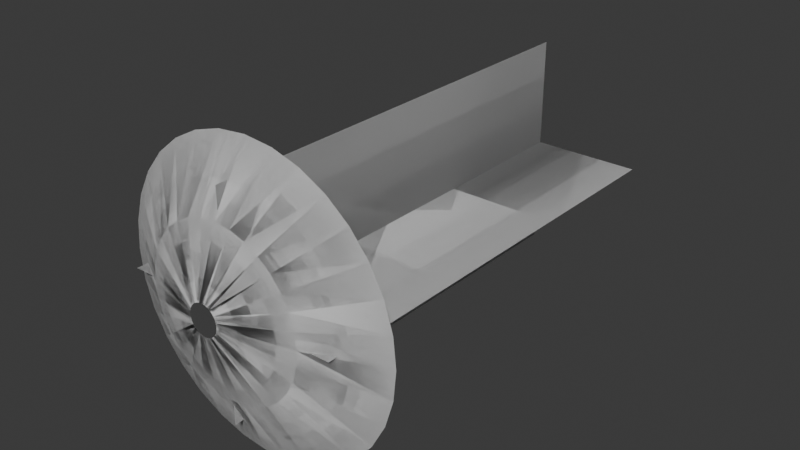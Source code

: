 # Source: mussel.blend  (saved by Blender 4.5.90; exported with 4.5.12 LTS)
import bpy
from mathutils import Matrix  # noqa: F401  (used for matrix-valued properties, if any)

bpy.ops.wm.read_factory_settings(use_empty=True)
scene = bpy.context.scene
scene.name = 'Scene'

# ---- collections
col_collection = bpy.data.collections.new('Collection'); scene.collection.children.link(col_collection)

# ---- world
world_world = bpy.data.worlds.new('World'); scene.world = world_world
world_world.use_nodes = True; world_world.node_tree.nodes.clear()
_N = world_world.node_tree.nodes; _L = world_world.node_tree.links
n0 = _N.new('ShaderNodeOutputWorld'); n0.name = 'World Output'; n0.location = (200, 100)
n1 = _N.new('ShaderNodeBackground'); n1.name = 'Background'; n1.location = (-200, 100)
n1.inputs[0].default_value = (0.05088, 0.05088, 0.05088, 1.0)
_L.new(n1.outputs[0], n0.inputs[0])
n0.is_active_output = True
world_world.color = (0.05088, 0.05088, 0.05088)
world_world.sun_shadow_jitter_overblur = 0.0

# ---- meshes
me_circle = bpy.data.meshes.new('Circle')
me_circle.from_pydata([(0.01298, 1.039, 0.2036), (-0.1821, 1.02, 0.2036), (-0.3697, 0.9633, 0.2036), (-0.5426, 0.8709, 0.2036), (-0.6941, 0.7465, 0.2036), (-0.8185, 0.595, 0.2036), (-0.9109, 0.4221, 0.2036), (-0.9678, 0.2345, 0.2036), (-0.987, 0.03944, 0.2036), (-0.9678, -0.1556, 0.2036), (-0.9109, -0.3432, 0.2036), (-0.8185, -0.5161, 0.2036), (-0.6941, -0.6677, 0.2036), (-0.5426, -0.792, 0.2036), (-0.3697, -0.8844, 0.2036), (-0.1821, -0.9413, 0.2036), (0.01298, -0.9606, 0.2036), (0.2081, -0.9413, 0.2036), (0.3957, -0.8844, 0.2036), (0.5686, -0.792, 0.2036), (0.7201, -0.6677, 0.2036), (0.8445, -0.5161, 0.2036), (0.9369, -0.3432, 0.2036), (0.9938, -0.1556, 0.2036), (1.013, 0.03944, 0.2036), (0.9938, 0.2345, 0.2036), (0.9369, 0.4221, 0.2036), (0.8445, 0.595, 0.2036), (0.7201, 0.7465, 0.2036), (0.5686, 0.8709, 0.2036), (0.3957, 0.9633, 0.2036), (0.2081, 1.02, 0.2036), (-2.404e-07, 0.08017, -0.1571), (-0.0199, 0.07821, -0.1571), (-0.03903, 0.07241, -0.1571), (-0.05666, 0.06299, -0.1571), (-0.07211, 0.0503, -0.1571), (-0.08479, 0.03485, -0.1571), (-0.09422, 0.01722, -0.1571), (-0.1, -0.001912, -0.1571), (-0.102, -0.02181, -0.1571), (-0.1, -0.0417, -0.1571), (-0.09422, -0.06083, -0.1571), (-0.08479, -0.07847, -0.1571), (-0.07211, -0.09392, -0.1571), (-0.05666, -0.1066, -0.1571), (-0.03903, -0.116, -0.1571), (-0.0199, -0.1218, -0.1571), (-2.404e-07, -0.1238, -0.1571), (0.0199, -0.1218, -0.1571), (0.03903, -0.116, -0.1571), (0.05666, -0.1066, -0.1571), (0.07211, -0.09392, -0.1571), (0.08479, -0.07847, -0.1571), (0.09422, -0.06083, -0.1571), (0.1, -0.0417, -0.1571), (0.102, -0.02181, -0.1571), (0.1, -0.001912, -0.1571), (0.09422, 0.01722, -0.1571), (0.08479, 0.03485, -0.1571), (0.07211, 0.0503, -0.1571), (0.05666, 0.06299, -0.1571), (0.03903, 0.07241, -0.1571), (0.0199, 0.07821, -0.1571), (0.4627, 0.3061, -0.0289), (0.3942, 0.3896, -0.0289), (-0.2062, -0.5091, -0.0289), (-0.1029, -0.5404, -0.0289), (-0.1029, 0.5404, -0.0289), (-0.2062, 0.509, -0.0289), (0.3107, 0.4581, -0.0289), (0.004614, -0.551, -0.0289), (-0.3015, 0.4581, -0.0289), (0.2155, 0.509, -0.0289), (0.1121, -0.5404, -0.0289), (-0.385, 0.3896, -0.0289), (0.1121, 0.5404, -0.0289), (0.2155, -0.5091, -0.0289), (-0.4535, 0.3061, -0.0289), (0.004614, 0.551, -0.0289), (0.3107, -0.4582, -0.0289), (-0.5044, 0.2108, -0.0289), (0.3942, -0.3896, -0.0289), (-0.5358, 0.1075, -0.0289), (0.4627, -0.3062, -0.0289), (-0.5464, -3.894e-05, -0.0289), (0.5137, -0.2109, -0.0289), (-0.5358, -0.1075, -0.0289), (0.545, -0.1075, -0.0289), (-0.5044, -0.2109, -0.0289), (0.5556, -3.894e-05, -0.0289), (-0.4535, -0.3062, -0.0289), (0.545, 0.1075, -0.0289), (-0.385, -0.3896, -0.0289), (0.5137, 0.2108, -0.0289), (-0.3015, -0.4582, -0.0289), (0.01298, 1.039, 0.2036), (-0.1821, 1.02, 0.2036), (-0.3697, 0.9633, 0.2036), (-0.5426, 0.8709, 0.2036), (-0.6941, 0.7465, 0.2036), (-0.8185, 0.595, 0.2036), (-0.9109, 0.4221, 0.2036), (-0.9678, 0.2345, 0.2036), (-0.987, 0.03944, 0.2036), (-0.9678, -0.1556, 0.2036), (-0.9109, -0.3432, 0.2036), (-0.8185, -0.5161, 0.2036), (-0.6941, -0.6677, 0.2036), (-0.5426, -0.792, 0.2036), (-0.3697, -0.8844, 0.2036), (-0.1821, -0.9413, 0.2036), (0.01298, -0.9606, 0.2036), (0.2081, -0.9413, 0.2036), (0.3957, -0.8844, 0.2036), (0.5686, -0.792, 0.2036), (0.7201, -0.6677, 0.2036), (0.8445, -0.5161, 0.2036), (0.9369, -0.3432, 0.2036), (0.9938, -0.1556, 0.2036), (1.013, 0.03944, 0.2036), (0.9938, 0.2345, 0.2036), (0.9369, 0.4221, 0.2036), (0.8445, 0.595, 0.2036), (0.7201, 0.7465, 0.2036), (0.5686, 0.8709, 0.2036), (0.3957, 0.9633, 0.2036), (0.2081, 1.02, 0.2036), (-2.404e-07, 0.08017, -0.1571), (-0.0199, 0.07821, -0.1571), (-0.03903, 0.07241, -0.1571), (-0.05666, 0.06299, -0.1571), (-0.07211, 0.0503, -0.1571), (-0.08479, 0.03485, -0.1571), (-0.09422, 0.01722, -0.1571), (-0.1, -0.001912, -0.1571), (-0.102, -0.02181, -0.1571), (-0.1, -0.0417, -0.1571), (-0.09422, -0.06083, -0.1571), (-0.08479, -0.07847, -0.1571), (-0.07211, -0.09392, -0.1571), (-0.05666, -0.1066, -0.1571), (-0.03903, -0.116, -0.1571), (-0.0199, -0.1218, -0.1571), (-2.404e-07, -0.1238, -0.1571), (0.0199, -0.1218, -0.1571), (0.03903, -0.116, -0.1571), (0.05666, -0.1066, -0.1571), (0.07211, -0.09392, -0.1571), (0.08479, -0.07847, -0.1571), (0.09422, -0.06083, -0.1571), (0.1, -0.0417, -0.1571), (0.102, -0.02181, -0.1571), (0.1, -0.001912, -0.1571), (0.09422, 0.01722, -0.1571), (0.08479, 0.03485, -0.1571), (0.07211, 0.0503, -0.1571), (0.05666, 0.06299, -0.1571), (0.03903, 0.07241, -0.1571), (0.0199, 0.07821, -0.1571), (0.4627, 0.3061, -0.0289), (0.3942, 0.3896, -0.0289), (-0.2062, -0.5091, -0.0289), (-0.1029, -0.5404, -0.0289), (-0.1029, 0.5404, -0.0289), (-0.2062, 0.509, -0.0289), (0.3107, 0.4581, -0.0289), (0.004614, -0.551, -0.0289), (-0.3015, 0.4581, -0.0289), (0.2155, 0.509, -0.0289), (0.1121, -0.5404, -0.0289), (-0.385, 0.3896, -0.0289), (0.1121, 0.5404, -0.0289), (0.2155, -0.5091, -0.0289), (-0.4535, 0.3061, -0.0289), (0.004614, 0.551, -0.0289), (0.3107, -0.4582, -0.0289), (-0.5044, 0.2108, -0.0289), (0.3942, -0.3896, -0.0289), (-0.5358, 0.1075, -0.0289), (0.4627, -0.3062, -0.0289), (-0.5464, -3.894e-05, -0.0289), (0.5137, -0.2109, -0.0289), (-0.5358, -0.1075, -0.0289), (0.545, -0.1075, -0.0289), (-0.5044, -0.2109, -0.0289), (0.5556, -3.894e-05, -0.0289), (-0.4535, -0.3062, -0.0289), (0.545, 0.1075, -0.0289), (-0.385, -0.3896, -0.0289), (0.5137, 0.2108, -0.0289), (-0.3015, -0.4582, -0.0289), (0.01298, 1.039, 0.2036), (-0.1821, 1.02, 0.2036), (-0.3697, 0.9633, 0.2036), (-0.5426, 0.8709, 0.2036), (-0.6941, 0.7465, 0.2036), (-0.8185, 0.595, 0.2036), (-0.9109, 0.4221, 0.2036), (-0.9678, 0.2345, 0.2036), (-0.987, 0.03944, 0.2036), (-0.9678, -0.1556, 0.2036), (-0.9109, -0.3432, 0.2036), (-0.8185, -0.5161, 0.2036), (-0.6941, -0.6677, 0.2036), (-0.5426, -0.792, 0.2036), (-0.3697, -0.8844, 0.2036), (-0.1821, -0.9413, 0.2036), (0.01298, -0.9606, 0.2036), (0.2081, -0.9413, 0.2036), (0.3957, -0.8844, 0.2036), (0.5686, -0.792, 0.2036), (0.7201, -0.6677, 0.2036), (0.8445, -0.5161, 0.2036), (0.9369, -0.3432, 0.2036), (0.9938, -0.1556, 0.2036), (1.013, 0.03944, 0.2036), (0.9938, 0.2345, 0.2036), (0.9369, 0.4221, 0.2036), (0.8445, 0.595, 0.2036), (0.7201, 0.7465, 0.2036), (0.5686, 0.8709, 0.2036), (0.3957, 0.9633, 0.2036), (0.2081, 1.02, 0.2036), (-2.404e-07, 0.08017, -0.1571), (-0.0199, 0.07821, -0.1571), (-0.03903, 0.07241, -0.1571), (-0.05666, 0.06299, -0.1571), (-0.07211, 0.0503, -0.1571), (-0.08479, 0.03485, -0.1571), (-0.09422, 0.01722, -0.1571), (-0.1, -0.001912, -0.1571), (-0.102, -0.02181, -0.1571), (-0.1, -0.0417, -0.1571), (-0.09422, -0.06083, -0.1571), (-0.08479, -0.07847, -0.1571), (-0.07211, -0.09392, -0.1571), (-0.05666, -0.1066, -0.1571), (-0.03903, -0.116, -0.1571), (-0.0199, -0.1218, -0.1571), (-2.404e-07, -0.1238, -0.1571), (0.0199, -0.1218, -0.1571), (0.03903, -0.116, -0.1571), (0.05666, -0.1066, -0.1571), (0.07211, -0.09392, -0.1571), (0.08479, -0.07847, -0.1571), (0.09422, -0.06083, -0.1571), (0.1, -0.0417, -0.1571), (0.102, -0.02181, -0.1571), (0.1, -0.001912, -0.1571), (0.09422, 0.01722, -0.1571), (0.08479, 0.03485, -0.1571), (0.07211, 0.0503, -0.1571), (0.05666, 0.06299, -0.1571), (0.03903, 0.07241, -0.1571), (0.0199, 0.07821, -0.1571), (0.4627, 0.3061, -0.0289), (0.3942, 0.3896, -0.0289), (-0.2062, -0.5091, -0.0289), (-0.1029, -0.5404, -0.0289), (-0.1029, 0.5404, -0.0289), (-0.2062, 0.509, -0.0289), (0.3107, 0.4581, -0.0289), (0.004614, -0.551, -0.0289), (-0.3015, 0.4581, -0.0289), (0.2155, 0.509, -0.0289), (0.1121, -0.5404, -0.0289), (-0.385, 0.3896, -0.0289), (0.1121, 0.5404, -0.0289), (0.2155, -0.5091, -0.0289), (-0.4535, 0.3061, -0.0289), (0.004614, 0.551, -0.0289), (0.3107, -0.4582, -0.0289), (-0.5044, 0.2108, -0.0289), (0.3942, -0.3896, -0.0289), (-0.5358, 0.1075, -0.0289), (0.4627, -0.3062, -0.0289), (-0.5464, -3.894e-05, -0.0289), (0.5137, -0.2109, -0.0289), (-0.5358, -0.1075, -0.0289), (0.545, -0.1075, -0.0289), (-0.5044, -0.2109, -0.0289), (0.5556, -3.894e-05, -0.0289), (-0.4535, -0.3062, -0.0289), (0.545, 0.1075, -0.0289), (-0.385, -0.3896, -0.0289), (0.5137, 0.2108, -0.0289), (-0.3015, -0.4582, -0.0289), (0.01298, 1.039, 0.2036), (-0.1821, 1.02, 0.2036), (-0.3697, 0.9633, 0.2036), (-0.5426, 0.8709, 0.2036), (-0.6941, 0.7465, 0.2036), (-0.8185, 0.595, 0.2036), (-0.9109, 0.4221, 0.2036), (-0.9678, 0.2345, 0.2036), (-0.987, 0.03944, 0.2036), (-0.9678, -0.1556, 0.2036), (-0.9109, -0.3432, 0.2036), (-0.8185, -0.5161, 0.2036), (-0.6941, -0.6677, 0.2036), (-0.5426, -0.792, 0.2036), (-0.3697, -0.8844, 0.2036), (-0.1821, -0.9413, 0.2036), (0.01298, -0.9606, 0.2036), (0.2081, -0.9413, 0.2036), (0.3957, -0.8844, 0.2036), (0.5686, -0.792, 0.2036), (0.7201, -0.6677, 0.2036), (0.8445, -0.5161, 0.2036), (0.9369, -0.3432, 0.2036), (0.9938, -0.1556, 0.2036), (1.013, 0.03944, 0.2036), (0.9938, 0.2345, 0.2036), (0.9369, 0.4221, 0.2036), (0.8445, 0.595, 0.2036), (0.7201, 0.7465, 0.2036), (0.5686, 0.8709, 0.2036), (0.3957, 0.9633, 0.2036), (0.2081, 1.02, 0.2036), (-2.682e-07, 0.08017, -0.1571), (-0.0199, 0.07821, -0.1571), (-0.03903, 0.07241, -0.1571), (-0.05666, 0.06299, -0.1571), (-0.07211, 0.0503, -0.1571), (-0.08479, 0.03485, -0.1571), (-0.09422, 0.01722, -0.1571), (-0.1, -0.001912, -0.1571), (-0.102, -0.02181, -0.1571), (-0.1, -0.0417, -0.1571), (-0.09422, -0.06083, -0.1571), (-0.08479, -0.07847, -0.1571), (-0.07211, -0.09392, -0.1571), (-0.05666, -0.1066, -0.1571), (-0.03903, -0.116, -0.1571), (-0.0199, -0.1218, -0.1571), (-2.682e-07, -0.1238, -0.1571), (0.0199, -0.1218, -0.1571), (0.03903, -0.116, -0.1571), (0.05666, -0.1066, -0.1571), (0.07211, -0.09392, -0.1571), (0.08479, -0.07847, -0.1571), (0.09422, -0.06083, -0.1571), (0.1, -0.0417, -0.1571), (0.102, -0.02181, -0.1571), (0.1, -0.001912, -0.1571), (0.09422, 0.01722, -0.1571), (0.08479, 0.03485, -0.1571), (0.07211, 0.0503, -0.1571), (0.05666, 0.06299, -0.1571), (0.03903, 0.07241, -0.1571), (0.0199, 0.07821, -0.1571), (0.4627, 0.3061, -0.0289), (0.3942, 0.3896, -0.0289), (-0.2062, -0.5091, -0.0289), (-0.1029, -0.5404, -0.0289), (-0.1029, 0.5404, -0.0289), (-0.2062, 0.509, -0.0289), (0.3107, 0.4581, -0.0289), (0.004614, -0.551, -0.0289), (-0.3015, 0.4581, -0.0289), (0.2155, 0.509, -0.0289), (0.1121, -0.5404, -0.0289), (-0.385, 0.3896, -0.0289), (0.1121, 0.5404, -0.0289), (0.2155, -0.5091, -0.0289), (-0.4535, 0.3061, -0.0289), (0.004614, 0.551, -0.0289), (0.3107, -0.4582, -0.0289), (-0.5044, 0.2108, -0.0289), (0.3942, -0.3896, -0.0289), (-0.5358, 0.1075, -0.0289), (0.4627, -0.3062, -0.0289), (-0.5464, -3.892e-05, -0.0289), (0.5137, -0.2109, -0.0289), (-0.5358, -0.1075, -0.0289), (0.545, -0.1075, -0.0289), (-0.5044, -0.2109, -0.0289), (0.5556, -3.892e-05, -0.0289), (-0.4535, -0.3062, -0.0289), (0.545, 0.1075, -0.0289), (-0.385, -0.3896, -0.0289), (0.5137, 0.2108, -0.0289), (-0.3015, -0.4582, -0.0289), (0.01298, 1.039, 0.2036), (-0.1821, 1.02, 0.2036), (-0.3697, 0.9633, 0.2036), (-0.5426, 0.8709, 0.2036), (-0.6941, 0.7465, 0.2036), (-0.8185, 0.595, 0.2036), (-0.9109, 0.4221, 0.2036), (-0.9678, 0.2345, 0.2036), (-0.987, 0.03944, 0.2036), (-0.9678, -0.1556, 0.2036), (-0.9109, -0.3432, 0.2036), (-0.8185, -0.5161, 0.2036), (-0.6941, -0.6677, 0.2036), (-0.5426, -0.792, 0.2036), (-0.3697, -0.8844, 0.2036), (-0.1821, -0.9413, 0.2036), (0.01298, -0.9606, 0.2036), (0.2081, -0.9413, 0.2036), (0.3957, -0.8844, 0.2036), (0.5686, -0.792, 0.2036), (0.7201, -0.6677, 0.2036), (0.8445, -0.5161, 0.2036), (0.9369, -0.3432, 0.2036), (0.9938, -0.1556, 0.2036), (1.013, 0.03944, 0.2036), (0.9938, 0.2345, 0.2036), (0.9369, 0.4221, 0.2036), (0.8445, 0.595, 0.2036), (0.7201, 0.7465, 0.2036), (0.5686, 0.8709, 0.2036), (0.3957, 0.9633, 0.2036), (0.2081, 1.02, 0.2036), (-2.682e-07, 0.08017, -0.1571), (-0.0199, 0.07821, -0.1571), (-0.03903, 0.07241, -0.1571), (-0.05666, 0.06299, -0.1571), (-0.07211, 0.0503, -0.1571), (-0.08479, 0.03485, -0.1571), (-0.09422, 0.01722, -0.1571), (-0.1, -0.001912, -0.1571), (-0.102, -0.02181, -0.1571), (-0.1, -0.0417, -0.1571), (-0.09422, -0.06083, -0.1571), (-0.08479, -0.07847, -0.1571), (-0.07211, -0.09392, -0.1571), (-0.05666, -0.1066, -0.1571), (-0.03903, -0.116, -0.1571), (-0.0199, -0.1218, -0.1571), (-2.682e-07, -0.1238, -0.1571), (0.0199, -0.1218, -0.1571), (0.03903, -0.116, -0.1571), (0.05666, -0.1066, -0.1571), (0.07211, -0.09392, -0.1571), (0.08479, -0.07847, -0.1571), (0.09422, -0.06083, -0.1571), (0.1, -0.0417, -0.1571), (0.102, -0.02181, -0.1571), (0.1, -0.001912, -0.1571), (0.09422, 0.01722, -0.1571), (0.08479, 0.03485, -0.1571), (0.07211, 0.0503, -0.1571), (0.05666, 0.06299, -0.1571), (0.03903, 0.07241, -0.1571), (0.0199, 0.07821, -0.1571), (0.4627, 0.3061, -0.0289), (0.3942, 0.3896, -0.0289), (-0.2062, -0.5091, -0.0289), (-0.1029, -0.5404, -0.0289), (-0.1029, 0.5404, -0.0289), (-0.2062, 0.509, -0.0289), (0.3107, 0.4581, -0.0289), (0.004614, -0.551, -0.0289), (-0.3015, 0.4581, -0.0289), (0.2155, 0.509, -0.0289), (0.1121, -0.5404, -0.0289), (-0.385, 0.3896, -0.0289), (0.1121, 0.5404, -0.0289), (0.2155, -0.5091, -0.0289), (-0.4535, 0.3061, -0.0289), (0.004614, 0.551, -0.0289), (0.3107, -0.4582, -0.0289), (-0.5044, 0.2108, -0.0289), (0.3942, -0.3896, -0.0289), (-0.5358, 0.1075, -0.0289), (0.4627, -0.3062, -0.0289), (-0.5464, -3.892e-05, -0.0289), (0.5137, -0.2109, -0.0289), (-0.5358, -0.1075, -0.0289), (0.545, -0.1075, -0.0289), (-0.5044, -0.2109, -0.0289), (0.5556, -3.892e-05, -0.0289), (-0.4535, -0.3062, -0.0289), (0.545, 0.1075, -0.0289), (-0.385, -0.3896, -0.0289), (0.5137, 0.2108, -0.0289), (-0.3015, -0.4582, -0.0289), (0.01298, 1.039, 0.2036), (-0.1821, 1.02, 0.2036), (-0.3697, 0.9633, 0.2036), (-0.5426, 0.8709, 0.2036), (-0.6941, 0.7465, 0.2036), (-0.8185, 0.595, 0.2036), (-0.9109, 0.4221, 0.2036), (-0.9678, 0.2345, 0.2036), (-0.987, 0.03944, 0.2036), (-0.9678, -0.1556, 0.2036), (-0.9109, -0.3432, 0.2036), (-0.8185, -0.5161, 0.2036), (-0.6941, -0.6677, 0.2036), (-0.5426, -0.792, 0.2036), (-0.3697, -0.8844, 0.2036), (-0.1821, -0.9413, 0.2036), (0.01298, -0.9606, 0.2036), (0.2081, -0.9413, 0.2036), (0.3957, -0.8844, 0.2036), (0.5686, -0.792, 0.2036), (0.7201, -0.6677, 0.2036), (0.8445, -0.5161, 0.2036), (0.9369, -0.3432, 0.2036), (0.9938, -0.1556, 0.2036), (1.013, 0.03944, 0.2036), (0.9938, 0.2345, 0.2036), (0.9369, 0.4221, 0.2036), (0.8445, 0.595, 0.2036), (0.7201, 0.7465, 0.2036), (0.5686, 0.8709, 0.2036), (0.3957, 0.9633, 0.2036), (0.2081, 1.02, 0.2036), (-2.682e-07, 0.08017, -0.1571), (-0.0199, 0.07821, -0.1571), (-0.03903, 0.07241, -0.1571), (-0.05666, 0.06299, -0.1571), (-0.07211, 0.0503, -0.1571), (-0.08479, 0.03485, -0.1571), (-0.09422, 0.01722, -0.1571), (-0.1, -0.001912, -0.1571), (-0.102, -0.02181, -0.1571), (-0.1, -0.0417, -0.1571), (-0.09422, -0.06083, -0.1571), (-0.08479, -0.07847, -0.1571), (-0.07211, -0.09392, -0.1571), (-0.05666, -0.1066, -0.1571), (-0.03903, -0.116, -0.1571), (-0.0199, -0.1218, -0.1571), (-2.682e-07, -0.1238, -0.1571), (0.0199, -0.1218, -0.1571), (0.03903, -0.116, -0.1571), (0.05666, -0.1066, -0.1571), (0.07211, -0.09392, -0.1571), (0.08479, -0.07847, -0.1571), (0.09422, -0.06083, -0.1571), (0.1, -0.0417, -0.1571), (0.102, -0.02181, -0.1571), (0.1, -0.001912, -0.1571), (0.09422, 0.01722, -0.1571), (0.08479, 0.03485, -0.1571), (0.07211, 0.0503, -0.1571), (0.05666, 0.06299, -0.1571), (0.03903, 0.07241, -0.1571), (0.0199, 0.07821, -0.1571), (0.4627, 0.3061, -0.0289), (0.3942, 0.3896, -0.0289), (-0.2062, -0.5091, -0.0289), (-0.1029, -0.5404, -0.0289), (-0.1029, 0.5404, -0.0289), (-0.2062, 0.509, -0.0289), (0.3107, 0.4581, -0.0289), (0.004614, -0.551, -0.0289), (-0.3015, 0.4581, -0.0289), (0.2155, 0.509, -0.0289), (0.1121, -0.5404, -0.0289), (-0.385, 0.3896, -0.0289), (0.1121, 0.5404, -0.0289), (0.2155, -0.5091, -0.0289), (-0.4535, 0.3061, -0.0289), (0.004614, 0.551, -0.0289), (0.3107, -0.4582, -0.0289), (-0.5044, 0.2108, -0.0289), (0.3942, -0.3896, -0.0289), (-0.5358, 0.1075, -0.0289), (0.4627, -0.3062, -0.0289), (-0.5464, -3.892e-05, -0.0289), (0.5137, -0.2109, -0.0289), (-0.5358, -0.1075, -0.0289), (0.545, -0.1075, -0.0289), (-0.5044, -0.2109, -0.0289), (0.5556, -3.892e-05, -0.0289), (-0.4535, -0.3062, -0.0289), (0.545, 0.1075, -0.0289), (-0.385, -0.3896, -0.0289), (0.5137, 0.2108, -0.0289), (-0.3015, -0.4582, -0.0289)], [], [(65, 64, 59, 60), (67, 66, 46, 47), (69, 68, 33, 34), (70, 65, 60, 61), (71, 67, 47, 48), (72, 69, 34, 35), (73, 70, 61, 62), (74, 71, 48, 49), (75, 72, 35, 36), (76, 73, 62, 63), (77, 74, 49, 50), (78, 75, 36, 37), (79, 76, 63, 32), (80, 77, 50, 51), (81, 78, 37, 38), (82, 80, 51, 52), (83, 81, 38, 39), (84, 82, 52, 53), (85, 83, 39, 40), (86, 84, 53, 54), (87, 85, 40, 41), (88, 86, 54, 55), (89, 87, 41, 42), (90, 88, 55, 56), (91, 89, 42, 43), (92, 90, 56, 57), (93, 91, 43, 44), (94, 92, 57, 58), (95, 93, 44, 45), (64, 94, 58, 59), (66, 95, 45, 46), (68, 79, 32, 33), (1, 0, 79, 68), (14, 13, 95, 66), (27, 26, 94, 64), (13, 12, 93, 95), (26, 25, 92, 94), (12, 11, 91, 93), (25, 24, 90, 92), (11, 10, 89, 91), (24, 23, 88, 90), (10, 9, 87, 89), (23, 22, 86, 88), (9, 8, 85, 87), (22, 21, 84, 86), (8, 7, 83, 85), (21, 20, 82, 84), (7, 6, 81, 83), (20, 19, 80, 82), (6, 5, 78, 81), (19, 18, 77, 80), (0, 31, 76, 79), (5, 4, 75, 78), (18, 17, 74, 77), (31, 30, 73, 76), (4, 3, 72, 75), (17, 16, 71, 74), (30, 29, 70, 73), (3, 2, 69, 72), (16, 15, 67, 71), (29, 28, 65, 70), (2, 1, 68, 69), (15, 14, 66, 67), (28, 27, 64, 65), (161, 160, 155, 156), (163, 162, 142, 143), (165, 164, 129, 130), (166, 161, 156, 157), (167, 163, 143, 144), (168, 165, 130, 131), (169, 166, 157, 158), (170, 167, 144, 145), (171, 168, 131, 132), (172, 169, 158, 159), (173, 170, 145, 146), (174, 171, 132, 133), (175, 172, 159, 128), (176, 173, 146, 147), (177, 174, 133, 134), (178, 176, 147, 148), (179, 177, 134, 135), (180, 178, 148, 149), (181, 179, 135, 136), (182, 180, 149, 150), (183, 181, 136, 137), (184, 182, 150, 151), (185, 183, 137, 138), (186, 184, 151, 152), (187, 185, 138, 139), (188, 186, 152, 153), (189, 187, 139, 140), (190, 188, 153, 154), (191, 189, 140, 141), (160, 190, 154, 155), (162, 191, 141, 142), (164, 175, 128, 129), (97, 96, 175, 164), (110, 109, 191, 162), (123, 122, 190, 160), (109, 108, 189, 191), (122, 121, 188, 190), (108, 107, 187, 189), (121, 120, 186, 188), (107, 106, 185, 187), (120, 119, 184, 186), (106, 105, 183, 185), (119, 118, 182, 184), (105, 104, 181, 183), (118, 117, 180, 182), (104, 103, 179, 181), (117, 116, 178, 180), (103, 102, 177, 179), (116, 115, 176, 178), (102, 101, 174, 177), (115, 114, 173, 176), (96, 127, 172, 175), (101, 100, 171, 174), (114, 113, 170, 173), (127, 126, 169, 172), (100, 99, 168, 171), (113, 112, 167, 170), (126, 125, 166, 169), (99, 98, 165, 168), (112, 111, 163, 167), (125, 124, 161, 166), (98, 97, 164, 165), (111, 110, 162, 163), (124, 123, 160, 161), (257, 256, 251, 252), (259, 258, 238, 239), (261, 260, 225, 226), (262, 257, 252, 253), (263, 259, 239, 240), (264, 261, 226, 227), (265, 262, 253, 254), (266, 263, 240, 241), (267, 264, 227, 228), (268, 265, 254, 255), (269, 266, 241, 242), (270, 267, 228, 229), (271, 268, 255, 224), (272, 269, 242, 243), (273, 270, 229, 230), (274, 272, 243, 244), (275, 273, 230, 231), (276, 274, 244, 245), (277, 275, 231, 232), (278, 276, 245, 246), (279, 277, 232, 233), (280, 278, 246, 247), (281, 279, 233, 234), (282, 280, 247, 248), (283, 281, 234, 235), (284, 282, 248, 249), (285, 283, 235, 236), (286, 284, 249, 250), (287, 285, 236, 237), (256, 286, 250, 251), (258, 287, 237, 238), (260, 271, 224, 225), (193, 192, 271, 260), (206, 205, 287, 258), (219, 218, 286, 256), (205, 204, 285, 287), (218, 217, 284, 286), (204, 203, 283, 285), (217, 216, 282, 284), (203, 202, 281, 283), (216, 215, 280, 282), (202, 201, 279, 281), (215, 214, 278, 280), (201, 200, 277, 279), (214, 213, 276, 278), (200, 199, 275, 277), (213, 212, 274, 276), (199, 198, 273, 275), (212, 211, 272, 274), (198, 197, 270, 273), (211, 210, 269, 272), (192, 223, 268, 271), (197, 196, 267, 270), (210, 209, 266, 269), (223, 222, 265, 268), (196, 195, 264, 267), (209, 208, 263, 266), (222, 221, 262, 265), (195, 194, 261, 264), (208, 207, 259, 263), (221, 220, 257, 262), (194, 193, 260, 261), (207, 206, 258, 259), (220, 219, 256, 257), (353, 348, 347, 352), (355, 335, 334, 354), (357, 322, 321, 356), (358, 349, 348, 353), (359, 336, 335, 355), (360, 323, 322, 357), (361, 350, 349, 358), (362, 337, 336, 359), (363, 324, 323, 360), (364, 351, 350, 361), (365, 338, 337, 362), (366, 325, 324, 363), (367, 320, 351, 364), (368, 339, 338, 365), (369, 326, 325, 366), (370, 340, 339, 368), (371, 327, 326, 369), (372, 341, 340, 370), (373, 328, 327, 371), (374, 342, 341, 372), (375, 329, 328, 373), (376, 343, 342, 374), (377, 330, 329, 375), (378, 344, 343, 376), (379, 331, 330, 377), (380, 345, 344, 378), (381, 332, 331, 379), (382, 346, 345, 380), (383, 333, 332, 381), (352, 347, 346, 382), (354, 334, 333, 383), (356, 321, 320, 367), (289, 356, 367, 288), (302, 354, 383, 301), (315, 352, 382, 314), (301, 383, 381, 300), (314, 382, 380, 313), (300, 381, 379, 299), (313, 380, 378, 312), (299, 379, 377, 298), (312, 378, 376, 311), (298, 377, 375, 297), (311, 376, 374, 310), (297, 375, 373, 296), (310, 374, 372, 309), (296, 373, 371, 295), (309, 372, 370, 308), (295, 371, 369, 294), (308, 370, 368, 307), (294, 369, 366, 293), (307, 368, 365, 306), (288, 367, 364, 319), (293, 366, 363, 292), (306, 365, 362, 305), (319, 364, 361, 318), (292, 363, 360, 291), (305, 362, 359, 304), (318, 361, 358, 317), (291, 360, 357, 290), (304, 359, 355, 303), (317, 358, 353, 316), (290, 357, 356, 289), (303, 355, 354, 302), (316, 353, 352, 315), (449, 444, 443, 448), (451, 431, 430, 450), (453, 418, 417, 452), (454, 445, 444, 449), (455, 432, 431, 451), (456, 419, 418, 453), (457, 446, 445, 454), (458, 433, 432, 455), (459, 420, 419, 456), (460, 447, 446, 457), (461, 434, 433, 458), (462, 421, 420, 459), (463, 416, 447, 460), (464, 435, 434, 461), (465, 422, 421, 462), (466, 436, 435, 464), (467, 423, 422, 465), (468, 437, 436, 466), (469, 424, 423, 467), (470, 438, 437, 468), (471, 425, 424, 469), (472, 439, 438, 470), (473, 426, 425, 471), (474, 440, 439, 472), (475, 427, 426, 473), (476, 441, 440, 474), (477, 428, 427, 475), (478, 442, 441, 476), (479, 429, 428, 477), (448, 443, 442, 478), (450, 430, 429, 479), (452, 417, 416, 463), (385, 452, 463, 384), (398, 450, 479, 397), (411, 448, 478, 410), (397, 479, 477, 396), (410, 478, 476, 409), (396, 477, 475, 395), (409, 476, 474, 408), (395, 475, 473, 394), (408, 474, 472, 407), (394, 473, 471, 393), (407, 472, 470, 406), (393, 471, 469, 392), (406, 470, 468, 405), (392, 469, 467, 391), (405, 468, 466, 404), (391, 467, 465, 390), (404, 466, 464, 403), (390, 465, 462, 389), (403, 464, 461, 402), (384, 463, 460, 415), (389, 462, 459, 388), (402, 461, 458, 401), (415, 460, 457, 414), (388, 459, 456, 387), (401, 458, 455, 400), (414, 457, 454, 413), (387, 456, 453, 386), (400, 455, 451, 399), (413, 454, 449, 412), (386, 453, 452, 385), (399, 451, 450, 398), (412, 449, 448, 411), (545, 540, 539, 544), (547, 527, 526, 546), (549, 514, 513, 548), (550, 541, 540, 545), (551, 528, 527, 547), (552, 515, 514, 549), (553, 542, 541, 550), (554, 529, 528, 551), (555, 516, 515, 552), (556, 543, 542, 553), (557, 530, 529, 554), (558, 517, 516, 555), (559, 512, 543, 556), (560, 531, 530, 557), (561, 518, 517, 558), (562, 532, 531, 560), (563, 519, 518, 561), (564, 533, 532, 562), (565, 520, 519, 563), (566, 534, 533, 564), (567, 521, 520, 565), (568, 535, 534, 566), (569, 522, 521, 567), (570, 536, 535, 568), (571, 523, 522, 569), (572, 537, 536, 570), (573, 524, 523, 571), (574, 538, 537, 572), (575, 525, 524, 573), (544, 539, 538, 574), (546, 526, 525, 575), (548, 513, 512, 559), (481, 548, 559, 480), (494, 546, 575, 493), (507, 544, 574, 506), (493, 575, 573, 492), (506, 574, 572, 505), (492, 573, 571, 491), (505, 572, 570, 504), (491, 571, 569, 490), (504, 570, 568, 503), (490, 569, 567, 489), (503, 568, 566, 502), (489, 567, 565, 488), (502, 566, 564, 501), (488, 565, 563, 487), (501, 564, 562, 500), (487, 563, 561, 486), (500, 562, 560, 499), (486, 561, 558, 485), (499, 560, 557, 498), (480, 559, 556, 511), (485, 558, 555, 484), (498, 557, 554, 497), (511, 556, 553, 510), (484, 555, 552, 483), (497, 554, 551, 496), (510, 553, 550, 509), (483, 552, 549, 482), (496, 551, 547, 495), (509, 550, 545, 508), (482, 549, 548, 481), (495, 547, 546, 494), (508, 545, 544, 507)])
me_circle.polygons.foreach_set('use_smooth', [True] * 384)
_uv = me_circle.uv_layers.new(name='UVMap')
_uv.uv.foreach_set('vector', [0.1878, 0.5043, 0.219, 0.5038, 0.2126, 0.00389, 0.1814, 0.004317, 0.5937, 0.4987, 0.6249, 0.4983, 0.6185, -0.00167, 0.5872, -0.001242, 0.0004836, 0.5068, 0.0317, 0.5064, 0.02529, 0.006456, -0.005928, 0.006883, 0.1566, 0.5047, 0.1878, 0.5043, 0.1814, 0.004317, 0.1502, 0.004745, 0.5624, 0.4991, 0.5937, 0.4987, 0.5872, -0.001242, 0.556, -0.0008144, 0.9683, 0.4936, 0.9995, 0.4932, 0.9931, -0.006801, 0.9619, -0.006374, 0.1254, 0.5051, 0.1566, 0.5047, 0.1502, 0.004745, 0.119, 0.005173, 0.5312, 0.4996, 0.5624, 0.4991, 0.556, -0.0008144, 0.5248, -0.0003867, 0.9371, 0.494, 0.9683, 0.4936, 0.9619, -0.006374, 0.9307, -0.005946, 0.09414, 0.5056, 0.1254, 0.5051, 0.119, 0.005173, 0.08773, 0.0056, 0.5, 0.5, 0.5312, 0.4996, 0.5248, -0.0003867, 0.4936, 4.089e-05, 0.9059, 0.4944, 0.9371, 0.494, 0.9307, -0.005946, 0.8994, -0.005518, 0.06292, 0.506, 0.09414, 0.5056, 0.08773, 0.0056, 0.05651, 0.006028, 0.4688, 0.5004, 0.5, 0.5, 0.4936, 4.089e-05, 0.4624, 0.0004686, 0.8746, 0.4949, 0.9059, 0.4944, 0.8994, -0.005518, 0.8682, -0.005091, 0.4376, 0.5009, 0.4688, 0.5004, 0.4624, 0.0004686, 0.4311, 0.0008962, 0.8434, 0.4953, 0.8746, 0.4949, 0.8682, -0.005091, 0.837, -0.004663, 0.4063, 0.5013, 0.4376, 0.5009, 0.4311, 0.0008962, 0.3999, 0.001324, 0.8122, 0.4957, 0.8434, 0.4953, 0.837, -0.004663, 0.8058, -0.004236, 0.3751, 0.5017, 0.4063, 0.5013, 0.3999, 0.001324, 0.3687, 0.001752, 0.781, 0.4962, 0.8122, 0.4957, 0.8058, -0.004236, 0.7746, -0.003808, 0.3439, 0.5021, 0.3751, 0.5017, 0.3687, 0.001752, 0.3375, 0.002179, 0.7498, 0.4966, 0.781, 0.4962, 0.7746, -0.003808, 0.7433, -0.00338, 0.3127, 0.5026, 0.3439, 0.5021, 0.3375, 0.002179, 0.3063, 0.002607, 0.7185, 0.497, 0.7498, 0.4966, 0.7433, -0.00338, 0.7121, -0.002953, 0.2815, 0.503, 0.3127, 0.5026, 0.3063, 0.002607, 0.275, 0.003034, 0.6873, 0.4974, 0.7185, 0.497, 0.7121, -0.002953, 0.6809, -0.002525, 0.2502, 0.5034, 0.2815, 0.503, 0.275, 0.003034, 0.2438, 0.003462, 0.6561, 0.4979, 0.6873, 0.4974, 0.6809, -0.002525, 0.6497, -0.002097, 0.219, 0.5038, 0.2502, 0.5034, 0.2438, 0.003462, 0.2126, 0.00389, 0.6249, 0.4983, 0.6561, 0.4979, 0.6497, -0.002097, 0.6185, -0.00167, 0.0317, 0.5064, 0.06292, 0.506, 0.05651, 0.006028, 0.02529, 0.006456, 0.03811, 1.006, 0.06933, 1.006, 0.06292, 0.506, 0.0317, 0.5064, 0.6313, 0.9982, 0.6625, 0.9978, 0.6561, 0.4979, 0.6249, 0.4983, 0.2254, 1.004, 0.2567, 1.003, 0.2502, 0.5034, 0.219, 0.5038, 0.6625, 0.9978, 0.6937, 0.9974, 0.6873, 0.4974, 0.6561, 0.4979, 0.2567, 1.003, 0.2879, 1.003, 0.2815, 0.503, 0.2502, 0.5034, 0.6937, 0.9974, 0.725, 0.997, 0.7185, 0.497, 0.6873, 0.4974, 0.2879, 1.003, 0.3191, 1.003, 0.3127, 0.5026, 0.2815, 0.503, 0.725, 0.997, 0.7562, 0.9965, 0.7498, 0.4966, 0.7185, 0.497, 0.3191, 1.003, 0.3503, 1.002, 0.3439, 0.5021, 0.3127, 0.5026, 0.7562, 0.9965, 0.7874, 0.9961, 0.781, 0.4962, 0.7498, 0.4966, 0.3503, 1.002, 0.3815, 1.002, 0.3751, 0.5017, 0.3439, 0.5021, 0.7874, 0.9961, 0.8186, 0.9957, 0.8122, 0.4957, 0.781, 0.4962, 0.3815, 1.002, 0.4128, 1.001, 0.4063, 0.5013, 0.3751, 0.5017, 0.8186, 0.9957, 0.8498, 0.9953, 0.8434, 0.4953, 0.8122, 0.4957, 0.4128, 1.001, 0.444, 1.001, 0.4376, 0.5009, 0.4063, 0.5013, 0.8498, 0.9953, 0.881, 0.9948, 0.8746, 0.4949, 0.8434, 0.4953, 0.444, 1.001, 0.4752, 1.0, 0.4688, 0.5004, 0.4376, 0.5009, 0.881, 0.9948, 0.9123, 0.9944, 0.9059, 0.4944, 0.8746, 0.4949, 0.4752, 1.0, 0.5064, 1.0, 0.5, 0.5, 0.4688, 0.5004, 0.06933, 1.006, 0.1006, 1.006, 0.09414, 0.5056, 0.06292, 0.506, 0.9123, 0.9944, 0.9435, 0.994, 0.9371, 0.494, 0.9059, 0.4944, 0.5064, 1.0, 0.5376, 0.9995, 0.5312, 0.4996, 0.5, 0.5, 0.1006, 1.006, 0.1318, 1.005, 0.1254, 0.5051, 0.09414, 0.5056, 0.9435, 0.994, 0.9747, 0.9935, 0.9683, 0.4936, 0.9371, 0.494, 0.5376, 0.9995, 0.5689, 0.9991, 0.5624, 0.4991, 0.5312, 0.4996, 0.1318, 1.005, 0.163, 1.005, 0.1566, 0.5047, 0.1254, 0.5051, 0.9747, 0.9935, 1.006, 0.9931, 0.9995, 0.4932, 0.9683, 0.4936, 0.5689, 0.9991, 0.6001, 0.9987, 0.5937, 0.4987, 0.5624, 0.4991, 0.163, 1.005, 0.1942, 1.004, 0.1878, 0.5043, 0.1566, 0.5047, 0.006895, 1.007, 0.03811, 1.006, 0.0317, 0.5064, 0.0004836, 0.5068, 0.6001, 0.9987, 0.6313, 0.9982, 0.6249, 0.4983, 0.5937, 0.4987, 0.1942, 1.004, 0.2254, 1.004, 0.219, 0.5038, 0.1878, 0.5043, 0.1878, 0.5043, 0.219, 0.5038, 0.2126, 0.00389, 0.1814, 0.004317, 0.5937, 0.4987, 0.6249, 0.4983, 0.6185, -0.00167, 0.5872, -0.001242, 0.0004836, 0.5068, 0.0317, 0.5064, 0.02529, 0.006456, -0.005928, 0.006883, 0.1566, 0.5047, 0.1878, 0.5043, 0.1814, 0.004317, 0.1502, 0.004745, 0.5624, 0.4991, 0.5937, 0.4987, 0.5872, -0.001242, 0.556, -0.0008144, 0.9683, 0.4936, 0.9995, 0.4932, 0.9931, -0.006801, 0.9619, -0.006374, 0.1254, 0.5051, 0.1566, 0.5047, 0.1502, 0.004745, 0.119, 0.005173, 0.5312, 0.4996, 0.5624, 0.4991, 0.556, -0.0008144, 0.5248, -0.0003867, 0.9371, 0.494, 0.9683, 0.4936, 0.9619, -0.006374, 0.9307, -0.005946, 0.09414, 0.5056, 0.1254, 0.5051, 0.119, 0.005173, 0.08773, 0.0056, 0.5, 0.5, 0.5312, 0.4996, 0.5248, -0.0003867, 0.4936, 4.089e-05, 0.9059, 0.4944, 0.9371, 0.494, 0.9307, -0.005946, 0.8994, -0.005518, 0.06292, 0.506, 0.09414, 0.5056, 0.08773, 0.0056, 0.05651, 0.006028, 0.4688, 0.5004, 0.5, 0.5, 0.4936, 4.089e-05, 0.4624, 0.0004686, 0.8746, 0.4949, 0.9059, 0.4944, 0.8994, -0.005518, 0.8682, -0.005091, 0.4376, 0.5009, 0.4688, 0.5004, 0.4624, 0.0004686, 0.4311, 0.0008962, 0.8434, 0.4953, 0.8746, 0.4949, 0.8682, -0.005091, 0.837, -0.004663, 0.4063, 0.5013, 0.4376, 0.5009, 0.4311, 0.0008962, 0.3999, 0.001324, 0.8122, 0.4957, 0.8434, 0.4953, 0.837, -0.004663, 0.8058, -0.004236, 0.3751, 0.5017, 0.4063, 0.5013, 0.3999, 0.001324, 0.3687, 0.001752, 0.781, 0.4962, 0.8122, 0.4957, 0.8058, -0.004236, 0.7746, -0.003808, 0.3439, 0.5021, 0.3751, 0.5017, 0.3687, 0.001752, 0.3375, 0.002179, 0.7498, 0.4966, 0.781, 0.4962, 0.7746, -0.003808, 0.7433, -0.00338, 0.3127, 0.5026, 0.3439, 0.5021, 0.3375, 0.002179, 0.3063, 0.002607, 0.7185, 0.497, 0.7498, 0.4966, 0.7433, -0.00338, 0.7121, -0.002953, 0.2815, 0.503, 0.3127, 0.5026, 0.3063, 0.002607, 0.275, 0.003034, 0.6873, 0.4974, 0.7185, 0.497, 0.7121, -0.002953, 0.6809, -0.002525, 0.2502, 0.5034, 0.2815, 0.503, 0.275, 0.003034, 0.2438, 0.003462, 0.6561, 0.4979, 0.6873, 0.4974, 0.6809, -0.002525, 0.6497, -0.002097, 0.219, 0.5038, 0.2502, 0.5034, 0.2438, 0.003462, 0.2126, 0.00389, 0.6249, 0.4983, 0.6561, 0.4979, 0.6497, -0.002097, 0.6185, -0.00167, 0.0317, 0.5064, 0.06292, 0.506, 0.05651, 0.006028, 0.02529, 0.006456, 0.03811, 1.006, 0.06933, 1.006, 0.06292, 0.506, 0.0317, 0.5064, 0.6313, 0.9982, 0.6625, 0.9978, 0.6561, 0.4979, 0.6249, 0.4983, 0.2254, 1.004, 0.2567, 1.003, 0.2502, 0.5034, 0.219, 0.5038, 0.6625, 0.9978, 0.6937, 0.9974, 0.6873, 0.4974, 0.6561, 0.4979, 0.2567, 1.003, 0.2879, 1.003, 0.2815, 0.503, 0.2502, 0.5034, 0.6937, 0.9974, 0.725, 0.997, 0.7185, 0.497, 0.6873, 0.4974, 0.2879, 1.003, 0.3191, 1.003, 0.3127, 0.5026, 0.2815, 0.503, 0.725, 0.997, 0.7562, 0.9965, 0.7498, 0.4966, 0.7185, 0.497, 0.3191, 1.003, 0.3503, 1.002, 0.3439, 0.5021, 0.3127, 0.5026, 0.7562, 0.9965, 0.7874, 0.9961, 0.781, 0.4962, 0.7498, 0.4966, 0.3503, 1.002, 0.3815, 1.002, 0.3751, 0.5017, 0.3439, 0.5021, 0.7874, 0.9961, 0.8186, 0.9957, 0.8122, 0.4957, 0.781, 0.4962, 0.3815, 1.002, 0.4128, 1.001, 0.4063, 0.5013, 0.3751, 0.5017, 0.8186, 0.9957, 0.8498, 0.9953, 0.8434, 0.4953, 0.8122, 0.4957, 0.4128, 1.001, 0.444, 1.001, 0.4376, 0.5009, 0.4063, 0.5013, 0.8498, 0.9953, 0.881, 0.9948, 0.8746, 0.4949, 0.8434, 0.4953, 0.444, 1.001, 0.4752, 1.0, 0.4688, 0.5004, 0.4376, 0.5009, 0.881, 0.9948, 0.9123, 0.9944, 0.9059, 0.4944, 0.8746, 0.4949, 0.4752, 1.0, 0.5064, 1.0, 0.5, 0.5, 0.4688, 0.5004, 0.06933, 1.006, 0.1006, 1.006, 0.09414, 0.5056, 0.06292, 0.506, 0.9123, 0.9944, 0.9435, 0.994, 0.9371, 0.494, 0.9059, 0.4944, 0.5064, 1.0, 0.5376, 0.9995, 0.5312, 0.4996, 0.5, 0.5, 0.1006, 1.006, 0.1318, 1.005, 0.1254, 0.5051, 0.09414, 0.5056, 0.9435, 0.994, 0.9747, 0.9935, 0.9683, 0.4936, 0.9371, 0.494, 0.5376, 0.9995, 0.5689, 0.9991, 0.5624, 0.4991, 0.5312, 0.4996, 0.1318, 1.005, 0.163, 1.005, 0.1566, 0.5047, 0.1254, 0.5051, 0.9747, 0.9935, 1.006, 0.9931, 0.9995, 0.4932, 0.9683, 0.4936, 0.5689, 0.9991, 0.6001, 0.9987, 0.5937, 0.4987, 0.5624, 0.4991, 0.163, 1.005, 0.1942, 1.004, 0.1878, 0.5043, 0.1566, 0.5047, 0.006895, 1.007, 0.03811, 1.006, 0.0317, 0.5064, 0.0004836, 0.5068, 0.6001, 0.9987, 0.6313, 0.9982, 0.6249, 0.4983, 0.5937, 0.4987, 0.1942, 1.004, 0.2254, 1.004, 0.219, 0.5038, 0.1878, 0.5043, 0.1878, 0.5043, 0.219, 0.5038, 0.2126, 0.00389, 0.1814, 0.004317, 0.5937, 0.4987, 0.6249, 0.4983, 0.6185, -0.00167, 0.5872, -0.001242, 0.0004836, 0.5068, 0.0317, 0.5064, 0.02529, 0.006456, -0.005928, 0.006883, 0.1566, 0.5047, 0.1878, 0.5043, 0.1814, 0.004317, 0.1502, 0.004745, 0.5624, 0.4991, 0.5937, 0.4987, 0.5872, -0.001242, 0.556, -0.0008144, 0.9683, 0.4936, 0.9995, 0.4932, 0.9931, -0.006801, 0.9619, -0.006374, 0.1254, 0.5051, 0.1566, 0.5047, 0.1502, 0.004745, 0.119, 0.005173, 0.5312, 0.4996, 0.5624, 0.4991, 0.556, -0.0008144, 0.5248, -0.0003867, 0.9371, 0.494, 0.9683, 0.4936, 0.9619, -0.006374, 0.9307, -0.005946, 0.09414, 0.5056, 0.1254, 0.5051, 0.119, 0.005173, 0.08773, 0.0056, 0.5, 0.5, 0.5312, 0.4996, 0.5248, -0.0003867, 0.4936, 4.089e-05, 0.9059, 0.4944, 0.9371, 0.494, 0.9307, -0.005946, 0.8994, -0.005518, 0.06292, 0.506, 0.09414, 0.5056, 0.08773, 0.0056, 0.05651, 0.006028, 0.4688, 0.5004, 0.5, 0.5, 0.4936, 4.089e-05, 0.4624, 0.0004686, 0.8746, 0.4949, 0.9059, 0.4944, 0.8994, -0.005518, 0.8682, -0.005091, 0.4376, 0.5009, 0.4688, 0.5004, 0.4624, 0.0004686, 0.4311, 0.0008962, 0.8434, 0.4953, 0.8746, 0.4949, 0.8682, -0.005091, 0.837, -0.004663, 0.4063, 0.5013, 0.4376, 0.5009, 0.4311, 0.0008962, 0.3999, 0.001324, 0.8122, 0.4957, 0.8434, 0.4953, 0.837, -0.004663, 0.8058, -0.004236, 0.3751, 0.5017, 0.4063, 0.5013, 0.3999, 0.001324, 0.3687, 0.001752, 0.781, 0.4962, 0.8122, 0.4957, 0.8058, -0.004236, 0.7746, -0.003808, 0.3439, 0.5021, 0.3751, 0.5017, 0.3687, 0.001752, 0.3375, 0.002179, 0.7498, 0.4966, 0.781, 0.4962, 0.7746, -0.003808, 0.7433, -0.00338, 0.3127, 0.5026, 0.3439, 0.5021, 0.3375, 0.002179, 0.3063, 0.002607, 0.7185, 0.497, 0.7498, 0.4966, 0.7433, -0.00338, 0.7121, -0.002953, 0.2815, 0.503, 0.3127, 0.5026, 0.3063, 0.002607, 0.275, 0.003034, 0.6873, 0.4974, 0.7185, 0.497, 0.7121, -0.002953, 0.6809, -0.002525, 0.2502, 0.5034, 0.2815, 0.503, 0.275, 0.003034, 0.2438, 0.003462, 0.6561, 0.4979, 0.6873, 0.4974, 0.6809, -0.002525, 0.6497, -0.002097, 0.219, 0.5038, 0.2502, 0.5034, 0.2438, 0.003462, 0.2126, 0.00389, 0.6249, 0.4983, 0.6561, 0.4979, 0.6497, -0.002097, 0.6185, -0.00167, 0.0317, 0.5064, 0.06292, 0.506, 0.05651, 0.006028, 0.02529, 0.006456, 0.03811, 1.006, 0.06933, 1.006, 0.06292, 0.506, 0.0317, 0.5064, 0.6313, 0.9982, 0.6625, 0.9978, 0.6561, 0.4979, 0.6249, 0.4983, 0.2254, 1.004, 0.2567, 1.003, 0.2502, 0.5034, 0.219, 0.5038, 0.6625, 0.9978, 0.6937, 0.9974, 0.6873, 0.4974, 0.6561, 0.4979, 0.2567, 1.003, 0.2879, 1.003, 0.2815, 0.503, 0.2502, 0.5034, 0.6937, 0.9974, 0.725, 0.997, 0.7185, 0.497, 0.6873, 0.4974, 0.2879, 1.003, 0.3191, 1.003, 0.3127, 0.5026, 0.2815, 0.503, 0.725, 0.997, 0.7562, 0.9965, 0.7498, 0.4966, 0.7185, 0.497, 0.3191, 1.003, 0.3503, 1.002, 0.3439, 0.5021, 0.3127, 0.5026, 0.7562, 0.9965, 0.7874, 0.9961, 0.781, 0.4962, 0.7498, 0.4966, 0.3503, 1.002, 0.3815, 1.002, 0.3751, 0.5017, 0.3439, 0.5021, 0.7874, 0.9961, 0.8186, 0.9957, 0.8122, 0.4957, 0.781, 0.4962, 0.3815, 1.002, 0.4128, 1.001, 0.4063, 0.5013, 0.3751, 0.5017, 0.8186, 0.9957, 0.8498, 0.9953, 0.8434, 0.4953, 0.8122, 0.4957, 0.4128, 1.001, 0.444, 1.001, 0.4376, 0.5009, 0.4063, 0.5013, 0.8498, 0.9953, 0.881, 0.9948, 0.8746, 0.4949, 0.8434, 0.4953, 0.444, 1.001, 0.4752, 1.0, 0.4688, 0.5004, 0.4376, 0.5009, 0.881, 0.9948, 0.9123, 0.9944, 0.9059, 0.4944, 0.8746, 0.4949, 0.4752, 1.0, 0.5064, 1.0, 0.5, 0.5, 0.4688, 0.5004, 0.06933, 1.006, 0.1006, 1.006, 0.09414, 0.5056, 0.06292, 0.506, 0.9123, 0.9944, 0.9435, 0.994, 0.9371, 0.494, 0.9059, 0.4944, 0.5064, 1.0, 0.5376, 0.9995, 0.5312, 0.4996, 0.5, 0.5, 0.1006, 1.006, 0.1318, 1.005, 0.1254, 0.5051, 0.09414, 0.5056, 0.9435, 0.994, 0.9747, 0.9935, 0.9683, 0.4936, 0.9371, 0.494, 0.5376, 0.9995, 0.5689, 0.9991, 0.5624, 0.4991, 0.5312, 0.4996, 0.1318, 1.005, 0.163, 1.005, 0.1566, 0.5047, 0.1254, 0.5051, 0.9747, 0.9935, 1.006, 0.9931, 0.9995, 0.4932, 0.9683, 0.4936, 0.5689, 0.9991, 0.6001, 0.9987, 0.5937, 0.4987, 0.5624, 0.4991, 0.163, 1.005, 0.1942, 1.004, 0.1878, 0.5043, 0.1566, 0.5047, 0.006895, 1.007, 0.03811, 1.006, 0.0317, 0.5064, 0.0004836, 0.5068, 0.6001, 0.9987, 0.6313, 0.9982, 0.6249, 0.4983, 0.5937, 0.4987, 0.1942, 1.004, 0.2254, 1.004, 0.219, 0.5038, 0.1878, 0.5043, 0.1878, 0.5043, 0.1814, 0.004317, 0.2126, 0.00389, 0.219, 0.5038, 0.5937, 0.4987, 0.5872, -0.001242, 0.6185, -0.00167, 0.6249, 0.4983, 0.0004836, 0.5068, -0.005928, 0.006883, 0.02529, 0.006456, 0.0317, 0.5064, 0.1566, 0.5047, 0.1502, 0.004745, 0.1814, 0.004317, 0.1878, 0.5043, 0.5624, 0.4991, 0.556, -0.0008144, 0.5872, -0.001242, 0.5937, 0.4987, 0.9683, 0.4936, 0.9619, -0.006374, 0.9931, -0.006801, 0.9995, 0.4932, 0.1254, 0.5051, 0.119, 0.005173, 0.1502, 0.004745, 0.1566, 0.5047, 0.5312, 0.4996, 0.5248, -0.0003867, 0.556, -0.0008144, 0.5624, 0.4991, 0.9371, 0.494, 0.9307, -0.005946, 0.9619, -0.006374, 0.9683, 0.4936, 0.09414, 0.5056, 0.08773, 0.0056, 0.119, 0.005173, 0.1254, 0.5051, 0.5, 0.5, 0.4936, 4.089e-05, 0.5248, -0.0003867, 0.5312, 0.4996, 0.9059, 0.4944, 0.8994, -0.005518, 0.9307, -0.005946, 0.9371, 0.494, 0.06292, 0.506, 0.05651, 0.006028, 0.08773, 0.0056, 0.09414, 0.5056, 0.4688, 0.5004, 0.4624, 0.0004686, 0.4936, 4.089e-05, 0.5, 0.5, 0.8746, 0.4949, 0.8682, -0.005091, 0.8994, -0.005518, 0.9059, 0.4944, 0.4376, 0.5009, 0.4311, 0.0008962, 0.4624, 0.0004686, 0.4688, 0.5004, 0.8434, 0.4953, 0.837, -0.004663, 0.8682, -0.005091, 0.8746, 0.4949, 0.4063, 0.5013, 0.3999, 0.001324, 0.4311, 0.0008962, 0.4376, 0.5009, 0.8122, 0.4957, 0.8058, -0.004236, 0.837, -0.004663, 0.8434, 0.4953, 0.3751, 0.5017, 0.3687, 0.001752, 0.3999, 0.001324, 0.4063, 0.5013, 0.781, 0.4962, 0.7746, -0.003808, 0.8058, -0.004236, 0.8122, 0.4957, 0.3439, 0.5021, 0.3375, 0.002179, 0.3687, 0.001752, 0.3751, 0.5017, 0.7498, 0.4966, 0.7433, -0.00338, 0.7746, -0.003808, 0.781, 0.4962, 0.3127, 0.5026, 0.3063, 0.002607, 0.3375, 0.002179, 0.3439, 0.5021, 0.7185, 0.497, 0.7121, -0.002953, 0.7433, -0.00338, 0.7498, 0.4966, 0.2815, 0.503, 0.275, 0.003034, 0.3063, 0.002607, 0.3127, 0.5026, 0.6873, 0.4974, 0.6809, -0.002525, 0.7121, -0.002953, 0.7185, 0.497, 0.2502, 0.5034, 0.2438, 0.003462, 0.275, 0.003034, 0.2815, 0.503, 0.6561, 0.4979, 0.6497, -0.002097, 0.6809, -0.002525, 0.6873, 0.4974, 0.219, 0.5038, 0.2126, 0.00389, 0.2438, 0.003462, 0.2502, 0.5034, 0.6249, 0.4983, 0.6185, -0.00167, 0.6497, -0.002097, 0.6561, 0.4979, 0.0317, 0.5064, 0.02529, 0.006456, 0.05651, 0.006028, 0.06292, 0.506, 0.03811, 1.006, 0.0317, 0.5064, 0.06292, 0.506, 0.06933, 1.006, 0.6313, 0.9982, 0.6249, 0.4983, 0.6561, 0.4979, 0.6625, 0.9978, 0.2254, 1.004, 0.219, 0.5038, 0.2502, 0.5034, 0.2567, 1.003, 0.6625, 0.9978, 0.6561, 0.4979, 0.6873, 0.4974, 0.6937, 0.9974, 0.2567, 1.003, 0.2502, 0.5034, 0.2815, 0.503, 0.2879, 1.003, 0.6937, 0.9974, 0.6873, 0.4974, 0.7185, 0.497, 0.725, 0.997, 0.2879, 1.003, 0.2815, 0.503, 0.3127, 0.5026, 0.3191, 1.003, 0.725, 0.997, 0.7185, 0.497, 0.7498, 0.4966, 0.7562, 0.9965, 0.3191, 1.003, 0.3127, 0.5026, 0.3439, 0.5021, 0.3503, 1.002, 0.7562, 0.9965, 0.7498, 0.4966, 0.781, 0.4962, 0.7874, 0.9961, 0.3503, 1.002, 0.3439, 0.5021, 0.3751, 0.5017, 0.3815, 1.002, 0.7874, 0.9961, 0.781, 0.4962, 0.8122, 0.4957, 0.8186, 0.9957, 0.3815, 1.002, 0.3751, 0.5017, 0.4063, 0.5013, 0.4128, 1.001, 0.8186, 0.9957, 0.8122, 0.4957, 0.8434, 0.4953, 0.8498, 0.9953, 0.4128, 1.001, 0.4063, 0.5013, 0.4376, 0.5009, 0.444, 1.001, 0.8498, 0.9953, 0.8434, 0.4953, 0.8746, 0.4949, 0.881, 0.9948, 0.444, 1.001, 0.4376, 0.5009, 0.4688, 0.5004, 0.4752, 1.0, 0.881, 0.9948, 0.8746, 0.4949, 0.9059, 0.4944, 0.9123, 0.9944, 0.4752, 1.0, 0.4688, 0.5004, 0.5, 0.5, 0.5064, 1.0, 0.06933, 1.006, 0.06292, 0.506, 0.09414, 0.5056, 0.1006, 1.006, 0.9123, 0.9944, 0.9059, 0.4944, 0.9371, 0.494, 0.9435, 0.994, 0.5064, 1.0, 0.5, 0.5, 0.5312, 0.4996, 0.5376, 0.9995, 0.1006, 1.006, 0.09414, 0.5056, 0.1254, 0.5051, 0.1318, 1.005, 0.9435, 0.994, 0.9371, 0.494, 0.9683, 0.4936, 0.9747, 0.9935, 0.5376, 0.9995, 0.5312, 0.4996, 0.5624, 0.4991, 0.5689, 0.9991, 0.1318, 1.005, 0.1254, 0.5051, 0.1566, 0.5047, 0.163, 1.005, 0.9747, 0.9935, 0.9683, 0.4936, 0.9995, 0.4932, 1.006, 0.9931, 0.5689, 0.9991, 0.5624, 0.4991, 0.5937, 0.4987, 0.6001, 0.9987, 0.163, 1.005, 0.1566, 0.5047, 0.1878, 0.5043, 0.1942, 1.004, 0.006895, 1.007, 0.0004836, 0.5068, 0.0317, 0.5064, 0.03811, 1.006, 0.6001, 0.9987, 0.5937, 0.4987, 0.6249, 0.4983, 0.6313, 0.9982, 0.1942, 1.004, 0.1878, 0.5043, 0.219, 0.5038, 0.2254, 1.004, 0.1878, 0.5043, 0.1814, 0.004317, 0.2126, 0.00389, 0.219, 0.5038, 0.5937, 0.4987, 0.5872, -0.001242, 0.6185, -0.00167, 0.6249, 0.4983, 0.0004836, 0.5068, -0.005928, 0.006883, 0.02529, 0.006456, 0.0317, 0.5064, 0.1566, 0.5047, 0.1502, 0.004745, 0.1814, 0.004317, 0.1878, 0.5043, 0.5624, 0.4991, 0.556, -0.0008144, 0.5872, -0.001242, 0.5937, 0.4987, 0.9683, 0.4936, 0.9619, -0.006374, 0.9931, -0.006801, 0.9995, 0.4932, 0.1254, 0.5051, 0.119, 0.005173, 0.1502, 0.004745, 0.1566, 0.5047, 0.5312, 0.4996, 0.5248, -0.0003867, 0.556, -0.0008144, 0.5624, 0.4991, 0.9371, 0.494, 0.9307, -0.005946, 0.9619, -0.006374, 0.9683, 0.4936, 0.09414, 0.5056, 0.08773, 0.0056, 0.119, 0.005173, 0.1254, 0.5051, 0.5, 0.5, 0.4936, 4.089e-05, 0.5248, -0.0003867, 0.5312, 0.4996, 0.9059, 0.4944, 0.8994, -0.005518, 0.9307, -0.005946, 0.9371, 0.494, 0.06292, 0.506, 0.05651, 0.006028, 0.08773, 0.0056, 0.09414, 0.5056, 0.4688, 0.5004, 0.4624, 0.0004686, 0.4936, 4.089e-05, 0.5, 0.5, 0.8746, 0.4949, 0.8682, -0.005091, 0.8994, -0.005518, 0.9059, 0.4944, 0.4376, 0.5009, 0.4311, 0.0008962, 0.4624, 0.0004686, 0.4688, 0.5004, 0.8434, 0.4953, 0.837, -0.004663, 0.8682, -0.005091, 0.8746, 0.4949, 0.4063, 0.5013, 0.3999, 0.001324, 0.4311, 0.0008962, 0.4376, 0.5009, 0.8122, 0.4957, 0.8058, -0.004236, 0.837, -0.004663, 0.8434, 0.4953, 0.3751, 0.5017, 0.3687, 0.001752, 0.3999, 0.001324, 0.4063, 0.5013, 0.781, 0.4962, 0.7746, -0.003808, 0.8058, -0.004236, 0.8122, 0.4957, 0.3439, 0.5021, 0.3375, 0.002179, 0.3687, 0.001752, 0.3751, 0.5017, 0.7498, 0.4966, 0.7433, -0.00338, 0.7746, -0.003808, 0.781, 0.4962, 0.3127, 0.5026, 0.3063, 0.002607, 0.3375, 0.002179, 0.3439, 0.5021, 0.7185, 0.497, 0.7121, -0.002953, 0.7433, -0.00338, 0.7498, 0.4966, 0.2815, 0.503, 0.275, 0.003034, 0.3063, 0.002607, 0.3127, 0.5026, 0.6873, 0.4974, 0.6809, -0.002525, 0.7121, -0.002953, 0.7185, 0.497, 0.2502, 0.5034, 0.2438, 0.003462, 0.275, 0.003034, 0.2815, 0.503, 0.6561, 0.4979, 0.6497, -0.002097, 0.6809, -0.002525, 0.6873, 0.4974, 0.219, 0.5038, 0.2126, 0.00389, 0.2438, 0.003462, 0.2502, 0.5034, 0.6249, 0.4983, 0.6185, -0.00167, 0.6497, -0.002097, 0.6561, 0.4979, 0.0317, 0.5064, 0.02529, 0.006456, 0.05651, 0.006028, 0.06292, 0.506, 0.03811, 1.006, 0.0317, 0.5064, 0.06292, 0.506, 0.06933, 1.006, 0.6313, 0.9982, 0.6249, 0.4983, 0.6561, 0.4979, 0.6625, 0.9978, 0.2254, 1.004, 0.219, 0.5038, 0.2502, 0.5034, 0.2567, 1.003, 0.6625, 0.9978, 0.6561, 0.4979, 0.6873, 0.4974, 0.6937, 0.9974, 0.2567, 1.003, 0.2502, 0.5034, 0.2815, 0.503, 0.2879, 1.003, 0.6937, 0.9974, 0.6873, 0.4974, 0.7185, 0.497, 0.725, 0.997, 0.2879, 1.003, 0.2815, 0.503, 0.3127, 0.5026, 0.3191, 1.003, 0.725, 0.997, 0.7185, 0.497, 0.7498, 0.4966, 0.7562, 0.9965, 0.3191, 1.003, 0.3127, 0.5026, 0.3439, 0.5021, 0.3503, 1.002, 0.7562, 0.9965, 0.7498, 0.4966, 0.781, 0.4962, 0.7874, 0.9961, 0.3503, 1.002, 0.3439, 0.5021, 0.3751, 0.5017, 0.3815, 1.002, 0.7874, 0.9961, 0.781, 0.4962, 0.8122, 0.4957, 0.8186, 0.9957, 0.3815, 1.002, 0.3751, 0.5017, 0.4063, 0.5013, 0.4128, 1.001, 0.8186, 0.9957, 0.8122, 0.4957, 0.8434, 0.4953, 0.8498, 0.9953, 0.4128, 1.001, 0.4063, 0.5013, 0.4376, 0.5009, 0.444, 1.001, 0.8498, 0.9953, 0.8434, 0.4953, 0.8746, 0.4949, 0.881, 0.9948, 0.444, 1.001, 0.4376, 0.5009, 0.4688, 0.5004, 0.4752, 1.0, 0.881, 0.9948, 0.8746, 0.4949, 0.9059, 0.4944, 0.9123, 0.9944, 0.4752, 1.0, 0.4688, 0.5004, 0.5, 0.5, 0.5064, 1.0, 0.06933, 1.006, 0.06292, 0.506, 0.09414, 0.5056, 0.1006, 1.006, 0.9123, 0.9944, 0.9059, 0.4944, 0.9371, 0.494, 0.9435, 0.994, 0.5064, 1.0, 0.5, 0.5, 0.5312, 0.4996, 0.5376, 0.9995, 0.1006, 1.006, 0.09414, 0.5056, 0.1254, 0.5051, 0.1318, 1.005, 0.9435, 0.994, 0.9371, 0.494, 0.9683, 0.4936, 0.9747, 0.9935, 0.5376, 0.9995, 0.5312, 0.4996, 0.5624, 0.4991, 0.5689, 0.9991, 0.1318, 1.005, 0.1254, 0.5051, 0.1566, 0.5047, 0.163, 1.005, 0.9747, 0.9935, 0.9683, 0.4936, 0.9995, 0.4932, 1.006, 0.9931, 0.5689, 0.9991, 0.5624, 0.4991, 0.5937, 0.4987, 0.6001, 0.9987, 0.163, 1.005, 0.1566, 0.5047, 0.1878, 0.5043, 0.1942, 1.004, 0.006895, 1.007, 0.0004836, 0.5068, 0.0317, 0.5064, 0.03811, 1.006, 0.6001, 0.9987, 0.5937, 0.4987, 0.6249, 0.4983, 0.6313, 0.9982, 0.1942, 1.004, 0.1878, 0.5043, 0.219, 0.5038, 0.2254, 1.004, 0.1878, 0.5043, 0.1814, 0.004317, 0.2126, 0.00389, 0.219, 0.5038, 0.5937, 0.4987, 0.5872, -0.001242, 0.6185, -0.00167, 0.6249, 0.4983, 0.0004836, 0.5068, -0.005928, 0.006883, 0.02529, 0.006456, 0.0317, 0.5064, 0.1566, 0.5047, 0.1502, 0.004745, 0.1814, 0.004317, 0.1878, 0.5043, 0.5624, 0.4991, 0.556, -0.0008144, 0.5872, -0.001242, 0.5937, 0.4987, 0.9683, 0.4936, 0.9619, -0.006374, 0.9931, -0.006801, 0.9995, 0.4932, 0.1254, 0.5051, 0.119, 0.005173, 0.1502, 0.004745, 0.1566, 0.5047, 0.5312, 0.4996, 0.5248, -0.0003867, 0.556, -0.0008144, 0.5624, 0.4991, 0.9371, 0.494, 0.9307, -0.005946, 0.9619, -0.006374, 0.9683, 0.4936, 0.09414, 0.5056, 0.08773, 0.0056, 0.119, 0.005173, 0.1254, 0.5051, 0.5, 0.5, 0.4936, 4.089e-05, 0.5248, -0.0003867, 0.5312, 0.4996, 0.9059, 0.4944, 0.8994, -0.005518, 0.9307, -0.005946, 0.9371, 0.494, 0.06292, 0.506, 0.05651, 0.006028, 0.08773, 0.0056, 0.09414, 0.5056, 0.4688, 0.5004, 0.4624, 0.0004686, 0.4936, 4.089e-05, 0.5, 0.5, 0.8746, 0.4949, 0.8682, -0.005091, 0.8994, -0.005518, 0.9059, 0.4944, 0.4376, 0.5009, 0.4311, 0.0008962, 0.4624, 0.0004686, 0.4688, 0.5004, 0.8434, 0.4953, 0.837, -0.004663, 0.8682, -0.005091, 0.8746, 0.4949, 0.4063, 0.5013, 0.3999, 0.001324, 0.4311, 0.0008962, 0.4376, 0.5009, 0.8122, 0.4957, 0.8058, -0.004236, 0.837, -0.004663, 0.8434, 0.4953, 0.3751, 0.5017, 0.3687, 0.001752, 0.3999, 0.001324, 0.4063, 0.5013, 0.781, 0.4962, 0.7746, -0.003808, 0.8058, -0.004236, 0.8122, 0.4957, 0.3439, 0.5021, 0.3375, 0.002179, 0.3687, 0.001752, 0.3751, 0.5017, 0.7498, 0.4966, 0.7433, -0.00338, 0.7746, -0.003808, 0.781, 0.4962, 0.3127, 0.5026, 0.3063, 0.002607, 0.3375, 0.002179, 0.3439, 0.5021, 0.7185, 0.497, 0.7121, -0.002953, 0.7433, -0.00338, 0.7498, 0.4966, 0.2815, 0.503, 0.275, 0.003034, 0.3063, 0.002607, 0.3127, 0.5026, 0.6873, 0.4974, 0.6809, -0.002525, 0.7121, -0.002953, 0.7185, 0.497, 0.2502, 0.5034, 0.2438, 0.003462, 0.275, 0.003034, 0.2815, 0.503, 0.6561, 0.4979, 0.6497, -0.002097, 0.6809, -0.002525, 0.6873, 0.4974, 0.219, 0.5038, 0.2126, 0.00389, 0.2438, 0.003462, 0.2502, 0.5034, 0.6249, 0.4983, 0.6185, -0.00167, 0.6497, -0.002097, 0.6561, 0.4979, 0.0317, 0.5064, 0.02529, 0.006456, 0.05651, 0.006028, 0.06292, 0.506, 0.03811, 1.006, 0.0317, 0.5064, 0.06292, 0.506, 0.06933, 1.006, 0.6313, 0.9982, 0.6249, 0.4983, 0.6561, 0.4979, 0.6625, 0.9978, 0.2254, 1.004, 0.219, 0.5038, 0.2502, 0.5034, 0.2567, 1.003, 0.6625, 0.9978, 0.6561, 0.4979, 0.6873, 0.4974, 0.6937, 0.9974, 0.2567, 1.003, 0.2502, 0.5034, 0.2815, 0.503, 0.2879, 1.003, 0.6937, 0.9974, 0.6873, 0.4974, 0.7185, 0.497, 0.725, 0.997, 0.2879, 1.003, 0.2815, 0.503, 0.3127, 0.5026, 0.3191, 1.003, 0.725, 0.997, 0.7185, 0.497, 0.7498, 0.4966, 0.7562, 0.9965, 0.3191, 1.003, 0.3127, 0.5026, 0.3439, 0.5021, 0.3503, 1.002, 0.7562, 0.9965, 0.7498, 0.4966, 0.781, 0.4962, 0.7874, 0.9961, 0.3503, 1.002, 0.3439, 0.5021, 0.3751, 0.5017, 0.3815, 1.002, 0.7874, 0.9961, 0.781, 0.4962, 0.8122, 0.4957, 0.8186, 0.9957, 0.3815, 1.002, 0.3751, 0.5017, 0.4063, 0.5013, 0.4128, 1.001, 0.8186, 0.9957, 0.8122, 0.4957, 0.8434, 0.4953, 0.8498, 0.9953, 0.4128, 1.001, 0.4063, 0.5013, 0.4376, 0.5009, 0.444, 1.001, 0.8498, 0.9953, 0.8434, 0.4953, 0.8746, 0.4949, 0.881, 0.9948, 0.444, 1.001, 0.4376, 0.5009, 0.4688, 0.5004, 0.4752, 1.0, 0.881, 0.9948, 0.8746, 0.4949, 0.9059, 0.4944, 0.9123, 0.9944, 0.4752, 1.0, 0.4688, 0.5004, 0.5, 0.5, 0.5064, 1.0, 0.06933, 1.006, 0.06292, 0.506, 0.09414, 0.5056, 0.1006, 1.006, 0.9123, 0.9944, 0.9059, 0.4944, 0.9371, 0.494, 0.9435, 0.994, 0.5064, 1.0, 0.5, 0.5, 0.5312, 0.4996, 0.5376, 0.9995, 0.1006, 1.006, 0.09414, 0.5056, 0.1254, 0.5051, 0.1318, 1.005, 0.9435, 0.994, 0.9371, 0.494, 0.9683, 0.4936, 0.9747, 0.9935, 0.5376, 0.9995, 0.5312, 0.4996, 0.5624, 0.4991, 0.5689, 0.9991, 0.1318, 1.005, 0.1254, 0.5051, 0.1566, 0.5047, 0.163, 1.005, 0.9747, 0.9935, 0.9683, 0.4936, 0.9995, 0.4932, 1.006, 0.9931, 0.5689, 0.9991, 0.5624, 0.4991, 0.5937, 0.4987, 0.6001, 0.9987, 0.163, 1.005, 0.1566, 0.5047, 0.1878, 0.5043, 0.1942, 1.004, 0.006895, 1.007, 0.0004836, 0.5068, 0.0317, 0.5064, 0.03811, 1.006, 0.6001, 0.9987, 0.5937, 0.4987, 0.6249, 0.4983, 0.6313, 0.9982, 0.1942, 1.004, 0.1878, 0.5043, 0.219, 0.5038, 0.2254, 1.004])
me_circle.update()
me_plane = bpy.data.meshes.new('Plane')
me_plane.from_pydata([(1.0, 5.96e-08, -8.742e-08), (-1.0, 5.96e-08, 8.742e-08), (1.0, 2.0, -8.742e-08), (-1.0, 2.0, 8.742e-08), (-8.742e-08, 1.192e-07, -1.0), (8.742e-08, 1.192e-07, 1.0), (-8.742e-08, 2.0, -1.0), (8.742e-08, 2.0, 1.0), (1.0, 5.96e-08, -8.742e-08), (-1.0, 5.96e-08, 8.742e-08), (1.0, 2.0, -8.742e-08), (-1.0, 2.0, 8.742e-08), (-8.742e-08, 1.192e-07, -1.0), (8.742e-08, 1.192e-07, 1.0), (-8.742e-08, 2.0, -1.0), (8.742e-08, 2.0, 1.0), (1.0, 5.96e-08, -8.742e-08), (-1.0, 5.96e-08, 8.742e-08), (1.0, 2.0, -8.742e-08), (-1.0, 2.0, 8.742e-08), (-8.742e-08, 1.192e-07, -1.0), (8.742e-08, 1.192e-07, 1.0), (-8.742e-08, 2.0, -1.0), (8.742e-08, 2.0, 1.0), (1.0, 5.96e-08, -8.742e-08), (-1.0, 5.96e-08, 8.742e-08), (1.0, 2.0, -8.742e-08), (-1.0, 2.0, 8.742e-08), (-8.742e-08, 1.192e-07, -1.0), (8.742e-08, 1.192e-07, 1.0), (-8.742e-08, 2.0, -1.0), (8.742e-08, 2.0, 1.0), (-1.0, 1.192e-07, 1.748e-07), (1.0, 1.192e-07, -1.748e-07), (-1.0, 2.0, 1.748e-07), (1.0, 2.0, -1.748e-07), (1.748e-07, 1.788e-07, 1.0), (-1.748e-07, 1.788e-07, -1.0), (1.748e-07, 2.0, 1.0), (-1.748e-07, 2.0, -1.0), (-1.0, 1.192e-07, 1.748e-07), (1.0, 1.192e-07, -1.748e-07), (-1.0, 2.0, 1.748e-07), (1.0, 2.0, -1.748e-07), (1.748e-07, 1.788e-07, 1.0), (-1.748e-07, 1.788e-07, -1.0), (1.748e-07, 2.0, 1.0), (-1.748e-07, 2.0, -1.0), (-1.0, 1.192e-07, 1.748e-07), (1.0, 1.192e-07, -1.748e-07), (-1.0, 2.0, 1.748e-07), (1.0, 2.0, -1.748e-07), (1.748e-07, 1.788e-07, 1.0), (-1.748e-07, 1.788e-07, -1.0), (1.748e-07, 2.0, 1.0), (-1.748e-07, 2.0, -1.0), (-1.0, 1.192e-07, 1.748e-07), (1.0, 1.192e-07, -1.748e-07), (-1.0, 2.0, 1.748e-07), (1.0, 2.0, -1.748e-07), (1.748e-07, 1.788e-07, 1.0), (-1.748e-07, 1.788e-07, -1.0), (1.748e-07, 2.0, 1.0), (-1.748e-07, 2.0, -1.0)], [], [(0, 1, 3, 2), (4, 5, 7, 6), (8, 9, 11, 10), (12, 13, 15, 14), (16, 17, 19, 18), (20, 21, 23, 22), (24, 25, 27, 26), (28, 29, 31, 30), (32, 33, 35, 34), (36, 37, 39, 38), (40, 41, 43, 42), (44, 45, 47, 46), (48, 49, 51, 50), (52, 53, 55, 54), (56, 57, 59, 58), (60, 61, 63, 62)])
_uv = me_plane.uv_layers.new(name='UVMap')
_uv.uv.foreach_set('vector', [-0.005245, 0.0053, 0.9947, -0.005245, 1.005, 0.9947, 0.0053, 1.005, -0.005245, 0.0053, 0.9947, -0.005245, 1.005, 0.9947, 0.0053, 1.005, -0.005245, 0.0053, 0.9947, -0.005245, 1.005, 0.9947, 0.0053, 1.005, -0.005245, 0.0053, 0.9947, -0.005245, 1.005, 0.9947, 0.0053, 1.005, -0.005245, 0.0053, 0.9947, -0.005245, 1.005, 0.9947, 0.0053, 1.005, -0.005245, 0.0053, 0.9947, -0.005245, 1.005, 0.9947, 0.0053, 1.005, -0.005245, 0.0053, 0.9947, -0.005245, 1.005, 0.9947, 0.0053, 1.005, -0.005245, 0.0053, 0.9947, -0.005245, 1.005, 0.9947, 0.0053, 1.005, -0.005245, 0.0053, 0.9947, -0.005245, 1.005, 0.9947, 0.0053, 1.005, -0.005245, 0.0053, 0.9947, -0.005245, 1.005, 0.9947, 0.0053, 1.005, -0.005245, 0.0053, 0.9947, -0.005245, 1.005, 0.9947, 0.0053, 1.005, -0.005245, 0.0053, 0.9947, -0.005245, 1.005, 0.9947, 0.0053, 1.005, -0.005245, 0.0053, 0.9947, -0.005245, 1.005, 0.9947, 0.0053, 1.005, -0.005245, 0.0053, 0.9947, -0.005245, 1.005, 0.9947, 0.0053, 1.005, -0.005245, 0.0053, 0.9947, -0.005245, 1.005, 0.9947, 0.0053, 1.005, -0.005245, 0.0053, 0.9947, -0.005245, 1.005, 0.9947, 0.0053, 1.005])
me_plane.update()

# ---- objects
ob_cone = bpy.data.objects.new('cone', me_circle)
ob_planes = bpy.data.objects.new('Planes', me_plane)

# ---- transforms, parenting, visibility, modifiers, constraints
ob_cone.location = (0.0, 0.0, 0.0)
ob_cone.rotation_euler = (-1.571, -0.0, 0.0)
ob_planes.location = (0.0, 0.0, 0.0)
ob_planes.scale = (0.746, 1.511, 0.746)

# ---- collection membership
col_collection.objects.link(ob_cone)
col_collection.objects.link(ob_planes)

# ---- scene / render settings (as saved in the file)
scene.frame_start = 1; scene.frame_end = 250; scene.frame_set(23)
scene.render.engine = 'BLENDER_EEVEE_NEXT'
bpy.context.view_layer.update()

# ---- added for rendering (the .blend has no active camera and no usable light): camera, sun
cam_auto = bpy.data.cameras.new('AutoCamera')
cam_auto.lens = 50.0
cam_auto.sensor_width = 36.0
cam_auto.clip_end = 1000.0
ob_auto_camera = bpy.data.objects.new('AutoCamera', cam_auto)
scene.collection.objects.link(ob_auto_camera)
ob_auto_camera.location = (3.94994, -3.29191, 3.11013)
ob_auto_camera.rotation_euler = (1.09748, -7.21219e-08, 0.694738)
scene.camera = ob_auto_camera
light_auto_sun = bpy.data.lights.new('AutoSun', 'SUN')
light_auto_sun.energy = 3.0
light_auto_sun.angle = 0.0523599
ob_auto_sun = bpy.data.objects.new('AutoSun', light_auto_sun)
scene.collection.objects.link(ob_auto_sun)
ob_auto_sun.rotation_euler = (0.872665, 0.174533, 0.523599)
bpy.context.view_layer.update()
